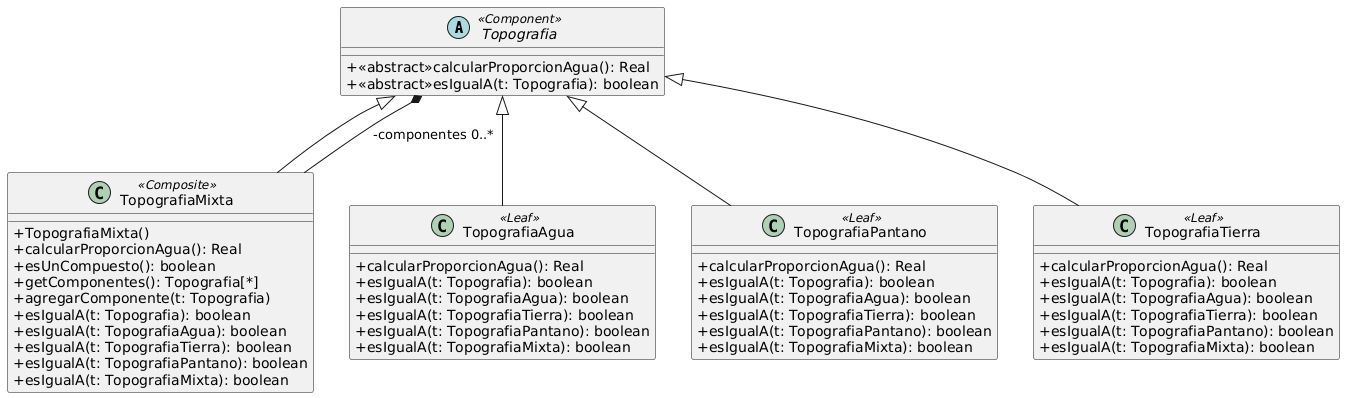

The diagram above was rendered by PlantUML. Its source (embedded in the PNG):
@startuml
skinparam classAttributeIconSize 0

abstract class Topografia <<Component>> {
+<<abstract>>calcularProporcionAgua(): Real
+<<abstract>>esIgualA(t: Topografia): boolean
}

class TopografiaMixta <<Composite>> {
+TopografiaMixta()
+calcularProporcionAgua(): Real
+esUnCompuesto(): boolean
+getComponentes(): Topografia[*]
+agregarComponente(t: Topografia)
+esIgualA(t: Topografia): boolean
+esIgualA(t: TopografiaAgua): boolean
+esIgualA(t: TopografiaTierra): boolean
+esIgualA(t: TopografiaPantano): boolean
+esIgualA(t: TopografiaMixta): boolean
}

class TopografiaAgua <<Leaf>> {
+calcularProporcionAgua(): Real
+esIgualA(t: Topografia): boolean
+esIgualA(t: TopografiaAgua): boolean
+esIgualA(t: TopografiaTierra): boolean
+esIgualA(t: TopografiaPantano): boolean
+esIgualA(t: TopografiaMixta): boolean
}

class TopografiaPantano <<Leaf>> {
+calcularProporcionAgua(): Real
+esIgualA(t: Topografia): boolean
+esIgualA(t: TopografiaAgua): boolean
+esIgualA(t: TopografiaTierra): boolean
+esIgualA(t: TopografiaPantano): boolean
+esIgualA(t: TopografiaMixta): boolean
}

class TopografiaTierra <<Leaf>> {
+calcularProporcionAgua(): Real
+esIgualA(t: Topografia): boolean
+esIgualA(t: TopografiaAgua): boolean
+esIgualA(t: TopografiaTierra): boolean
+esIgualA(t: TopografiaPantano): boolean
+esIgualA(t: TopografiaMixta): boolean
}

TopografiaMixta --* Topografia : -componentes 0..*

TopografiaAgua -up-|> Topografia
TopografiaMixta -up-|> Topografia
TopografiaPantano -up-|> Topografia
TopografiaTierra -up-|> Topografia
@enduml